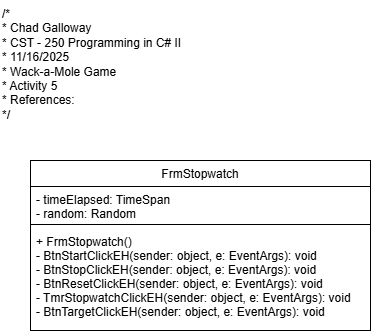

The diagram above was exported from draw.io. Its source (the exported page's mxGraphModel, read from the mxfile embedded in the PNG):
<mxGraphModel dx="1426" dy="743" grid="1" gridSize="10" guides="1" tooltips="1" connect="1" arrows="1" fold="1" page="1" pageScale="1" pageWidth="827" pageHeight="1169" math="0" shadow="0">
  <root>
    <mxCell id="WIyWlLk6GJQsqaUBKTNV-0" />
    <mxCell id="WIyWlLk6GJQsqaUBKTNV-1" parent="WIyWlLk6GJQsqaUBKTNV-0" />
    <mxCell id="zkfFHV4jXpPFQw0GAbJ--17" value="FrmStopwatch" style="swimlane;fontStyle=0;align=center;verticalAlign=top;childLayout=stackLayout;horizontal=1;startSize=26;horizontalStack=0;resizeParent=1;resizeLast=0;collapsible=1;marginBottom=0;rounded=0;shadow=0;strokeWidth=1;" parent="WIyWlLk6GJQsqaUBKTNV-1" vertex="1">
      <mxGeometry x="50" y="180" width="340" height="170" as="geometry">
        <mxRectangle x="550" y="140" width="160" height="26" as="alternateBounds" />
      </mxGeometry>
    </mxCell>
    <mxCell id="zkfFHV4jXpPFQw0GAbJ--18" value="- timeElapsed: TimeSpan&#10;- random: Random" style="text;align=left;verticalAlign=top;spacingLeft=4;spacingRight=4;overflow=hidden;rotatable=0;points=[[0,0.5],[1,0.5]];portConstraint=eastwest;" parent="zkfFHV4jXpPFQw0GAbJ--17" vertex="1">
      <mxGeometry y="26" width="340" height="34" as="geometry" />
    </mxCell>
    <mxCell id="zkfFHV4jXpPFQw0GAbJ--23" value="" style="line;html=1;strokeWidth=1;align=left;verticalAlign=middle;spacingTop=-1;spacingLeft=3;spacingRight=3;rotatable=0;labelPosition=right;points=[];portConstraint=eastwest;" parent="zkfFHV4jXpPFQw0GAbJ--17" vertex="1">
      <mxGeometry y="60" width="340" height="8" as="geometry" />
    </mxCell>
    <mxCell id="zkfFHV4jXpPFQw0GAbJ--24" value="+ FrmStopwatch()&#10;- BtnStartClickEH(sender: object, e: EventArgs): void&#10;- BtnStopClickEH(sender: object, e: EventArgs): void&#10;- BtnResetClickEH(sender: object, e: EventArgs): void&#10;- TmrStopwatchClickEH(sender: object, e: EventArgs): void&#10;- BtnTargetClickEH(sender: object, e: EventArgs): void&#10;&#10;" style="text;align=left;verticalAlign=top;spacingLeft=4;spacingRight=4;overflow=hidden;rotatable=0;points=[[0,0.5],[1,0.5]];portConstraint=eastwest;" parent="zkfFHV4jXpPFQw0GAbJ--17" vertex="1">
      <mxGeometry y="68" width="340" height="102" as="geometry" />
    </mxCell>
    <mxCell id="xh8CZFj-fRk9zGS-7wNS-0" value="/*&lt;br&gt; * Chad Galloway&lt;br&gt; * CST - 250 Programming in C# II&lt;br&gt; * 11/16/2025&lt;br&gt; * Wack-a-Mole Game&lt;br&gt; * Activity 5&lt;div&gt;* References:&lt;br&gt; */&lt;/div&gt;" style="text;whiteSpace=wrap;html=1;" parent="WIyWlLk6GJQsqaUBKTNV-1" vertex="1">
      <mxGeometry x="20" y="20" width="210" height="130" as="geometry" />
    </mxCell>
  </root>
</mxGraphModel>